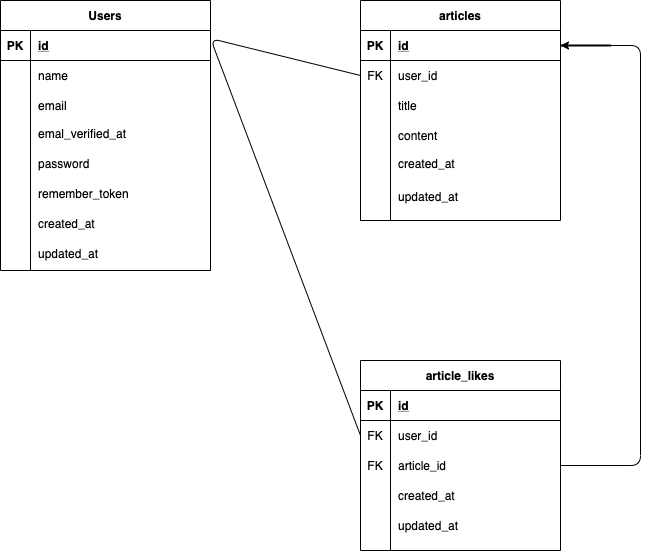

The diagram above was exported from draw.io. Its source (the exported page's mxGraphModel, read from the mxfile embedded in the PNG):
<mxGraphModel dx="866" dy="711" grid="1" gridSize="10" guides="1" tooltips="1" connect="1" arrows="1" fold="1" page="1" pageScale="1" pageWidth="827" pageHeight="1169" math="0" shadow="0">
  <root>
    <mxCell id="0" />
    <mxCell id="1" parent="0" />
    <mxCell id="2" value="Users" style="shape=table;startSize=30;container=1;collapsible=1;childLayout=tableLayout;fixedRows=1;rowLines=0;fontStyle=1;align=center;resizeLast=1;" vertex="1" parent="1">
      <mxGeometry x="40" y="100" width="210" height="270" as="geometry" />
    </mxCell>
    <mxCell id="3" value="" style="shape=partialRectangle;collapsible=0;dropTarget=0;pointerEvents=0;fillColor=none;top=0;left=0;bottom=1;right=0;points=[[0,0.5],[1,0.5]];portConstraint=eastwest;" vertex="1" parent="2">
      <mxGeometry y="30" width="210" height="30" as="geometry" />
    </mxCell>
    <mxCell id="4" value="PK" style="shape=partialRectangle;connectable=0;fillColor=none;top=0;left=0;bottom=0;right=0;fontStyle=1;overflow=hidden;" vertex="1" parent="3">
      <mxGeometry width="30" height="30" as="geometry" />
    </mxCell>
    <mxCell id="5" value="id" style="shape=partialRectangle;connectable=0;fillColor=none;top=0;left=0;bottom=0;right=0;align=left;spacingLeft=6;fontStyle=5;overflow=hidden;" vertex="1" parent="3">
      <mxGeometry x="30" width="180" height="30" as="geometry" />
    </mxCell>
    <mxCell id="6" value="" style="shape=partialRectangle;collapsible=0;dropTarget=0;pointerEvents=0;fillColor=none;top=0;left=0;bottom=0;right=0;points=[[0,0.5],[1,0.5]];portConstraint=eastwest;" vertex="1" parent="2">
      <mxGeometry y="60" width="210" height="30" as="geometry" />
    </mxCell>
    <mxCell id="7" value="" style="shape=partialRectangle;connectable=0;fillColor=none;top=0;left=0;bottom=0;right=0;editable=1;overflow=hidden;" vertex="1" parent="6">
      <mxGeometry width="30" height="30" as="geometry" />
    </mxCell>
    <mxCell id="8" value="name" style="shape=partialRectangle;connectable=0;fillColor=none;top=0;left=0;bottom=0;right=0;align=left;spacingLeft=6;overflow=hidden;" vertex="1" parent="6">
      <mxGeometry x="30" width="180" height="30" as="geometry" />
    </mxCell>
    <mxCell id="9" value="" style="shape=partialRectangle;collapsible=0;dropTarget=0;pointerEvents=0;fillColor=none;top=0;left=0;bottom=0;right=0;points=[[0,0.5],[1,0.5]];portConstraint=eastwest;" vertex="1" parent="2">
      <mxGeometry y="90" width="210" height="30" as="geometry" />
    </mxCell>
    <mxCell id="10" value="" style="shape=partialRectangle;connectable=0;fillColor=none;top=0;left=0;bottom=0;right=0;editable=1;overflow=hidden;" vertex="1" parent="9">
      <mxGeometry width="30" height="30" as="geometry" />
    </mxCell>
    <mxCell id="11" value="email" style="shape=partialRectangle;connectable=0;fillColor=none;top=0;left=0;bottom=0;right=0;align=left;spacingLeft=6;overflow=hidden;" vertex="1" parent="9">
      <mxGeometry x="30" width="180" height="30" as="geometry" />
    </mxCell>
    <mxCell id="12" value="" style="shape=partialRectangle;collapsible=0;dropTarget=0;pointerEvents=0;fillColor=none;top=0;left=0;bottom=0;right=0;points=[[0,0.5],[1,0.5]];portConstraint=eastwest;" vertex="1" parent="2">
      <mxGeometry y="120" width="210" height="30" as="geometry" />
    </mxCell>
    <mxCell id="13" value="" style="shape=partialRectangle;connectable=0;fillColor=none;top=0;left=0;bottom=0;right=0;editable=1;overflow=hidden;" vertex="1" parent="12">
      <mxGeometry width="30" height="30" as="geometry" />
    </mxCell>
    <mxCell id="14" value="" style="shape=partialRectangle;connectable=0;fillColor=none;top=0;left=0;bottom=0;right=0;align=left;spacingLeft=6;overflow=hidden;" vertex="1" parent="12">
      <mxGeometry x="30" width="180" height="30" as="geometry" />
    </mxCell>
    <mxCell id="15" value="" style="shape=partialRectangle;collapsible=0;dropTarget=0;pointerEvents=0;fillColor=none;top=0;left=0;bottom=0;right=0;points=[[0,0.5],[1,0.5]];portConstraint=eastwest;" vertex="1" parent="1">
      <mxGeometry x="40" y="221" width="180" height="30" as="geometry" />
    </mxCell>
    <mxCell id="16" value="" style="shape=partialRectangle;connectable=0;fillColor=none;top=0;left=0;bottom=0;right=0;editable=1;overflow=hidden;" vertex="1" parent="15">
      <mxGeometry width="30" height="30" as="geometry" />
    </mxCell>
    <mxCell id="27" value="articles" style="shape=table;startSize=30;container=1;collapsible=1;childLayout=tableLayout;fixedRows=1;rowLines=0;fontStyle=1;align=center;resizeLast=1;" vertex="1" parent="1">
      <mxGeometry x="400" y="100" width="200" height="220" as="geometry" />
    </mxCell>
    <mxCell id="28" value="" style="shape=partialRectangle;collapsible=0;dropTarget=0;pointerEvents=0;fillColor=none;top=0;left=0;bottom=1;right=0;points=[[0,0.5],[1,0.5]];portConstraint=eastwest;" vertex="1" parent="27">
      <mxGeometry y="30" width="200" height="30" as="geometry" />
    </mxCell>
    <mxCell id="29" value="PK" style="shape=partialRectangle;connectable=0;fillColor=none;top=0;left=0;bottom=0;right=0;fontStyle=1;overflow=hidden;" vertex="1" parent="28">
      <mxGeometry width="30" height="30" as="geometry" />
    </mxCell>
    <mxCell id="30" value="id" style="shape=partialRectangle;connectable=0;fillColor=none;top=0;left=0;bottom=0;right=0;align=left;spacingLeft=6;fontStyle=5;overflow=hidden;" vertex="1" parent="28">
      <mxGeometry x="30" width="170" height="30" as="geometry" />
    </mxCell>
    <mxCell id="31" value="" style="shape=partialRectangle;collapsible=0;dropTarget=0;pointerEvents=0;fillColor=none;top=0;left=0;bottom=0;right=0;points=[[0,0.5],[1,0.5]];portConstraint=eastwest;" vertex="1" parent="27">
      <mxGeometry y="60" width="200" height="30" as="geometry" />
    </mxCell>
    <mxCell id="32" value="FK" style="shape=partialRectangle;connectable=0;fillColor=none;top=0;left=0;bottom=0;right=0;editable=1;overflow=hidden;" vertex="1" parent="31">
      <mxGeometry width="30" height="30" as="geometry" />
    </mxCell>
    <mxCell id="33" value="user_id" style="shape=partialRectangle;connectable=0;fillColor=none;top=0;left=0;bottom=0;right=0;align=left;spacingLeft=6;overflow=hidden;" vertex="1" parent="31">
      <mxGeometry x="30" width="170" height="30" as="geometry" />
    </mxCell>
    <mxCell id="34" value="" style="shape=partialRectangle;collapsible=0;dropTarget=0;pointerEvents=0;fillColor=none;top=0;left=0;bottom=0;right=0;points=[[0,0.5],[1,0.5]];portConstraint=eastwest;" vertex="1" parent="27">
      <mxGeometry y="90" width="200" height="30" as="geometry" />
    </mxCell>
    <mxCell id="35" value="" style="shape=partialRectangle;connectable=0;fillColor=none;top=0;left=0;bottom=0;right=0;editable=1;overflow=hidden;" vertex="1" parent="34">
      <mxGeometry width="30" height="30" as="geometry" />
    </mxCell>
    <mxCell id="36" value="title" style="shape=partialRectangle;connectable=0;fillColor=none;top=0;left=0;bottom=0;right=0;align=left;spacingLeft=6;overflow=hidden;" vertex="1" parent="34">
      <mxGeometry x="30" width="170" height="30" as="geometry" />
    </mxCell>
    <mxCell id="37" value="" style="shape=partialRectangle;collapsible=0;dropTarget=0;pointerEvents=0;fillColor=none;top=0;left=0;bottom=0;right=0;points=[[0,0.5],[1,0.5]];portConstraint=eastwest;" vertex="1" parent="27">
      <mxGeometry y="120" width="200" height="30" as="geometry" />
    </mxCell>
    <mxCell id="38" value="" style="shape=partialRectangle;connectable=0;fillColor=none;top=0;left=0;bottom=0;right=0;editable=1;overflow=hidden;" vertex="1" parent="37">
      <mxGeometry width="30" height="30" as="geometry" />
    </mxCell>
    <mxCell id="39" value="content" style="shape=partialRectangle;connectable=0;fillColor=none;top=0;left=0;bottom=0;right=0;align=left;spacingLeft=6;overflow=hidden;" vertex="1" parent="37">
      <mxGeometry x="30" width="170" height="30" as="geometry" />
    </mxCell>
    <mxCell id="44" value="" style="shape=partialRectangle;connectable=0;fillColor=none;top=0;left=0;bottom=0;right=0;align=left;spacingLeft=6;overflow=hidden;" vertex="1" parent="1">
      <mxGeometry x="70" y="251" width="150" height="30" as="geometry" />
    </mxCell>
    <mxCell id="45" value="emal_verified_at" style="shape=partialRectangle;connectable=0;fillColor=none;top=0;left=0;bottom=0;right=0;align=left;spacingLeft=6;overflow=hidden;" vertex="1" parent="1">
      <mxGeometry x="70" y="218" width="150" height="30" as="geometry" />
    </mxCell>
    <mxCell id="46" value="password" style="shape=partialRectangle;connectable=0;fillColor=none;top=0;left=0;bottom=0;right=0;align=left;spacingLeft=6;overflow=hidden;" vertex="1" parent="1">
      <mxGeometry x="70" y="248" width="150" height="30" as="geometry" />
    </mxCell>
    <mxCell id="47" value="remember_token" style="shape=partialRectangle;connectable=0;fillColor=none;top=0;left=0;bottom=0;right=0;align=left;spacingLeft=6;overflow=hidden;" vertex="1" parent="1">
      <mxGeometry x="70" y="278" width="150" height="30" as="geometry" />
    </mxCell>
    <mxCell id="48" value="created_at" style="shape=partialRectangle;connectable=0;fillColor=none;top=0;left=0;bottom=0;right=0;align=left;spacingLeft=6;overflow=hidden;" vertex="1" parent="1">
      <mxGeometry x="70" y="308" width="150" height="30" as="geometry" />
    </mxCell>
    <mxCell id="49" value="updated_at" style="shape=partialRectangle;connectable=0;fillColor=none;top=0;left=0;bottom=0;right=0;align=left;spacingLeft=6;overflow=hidden;" vertex="1" parent="1">
      <mxGeometry x="70" y="338" width="150" height="30" as="geometry" />
    </mxCell>
    <mxCell id="51" value="created_at" style="shape=partialRectangle;connectable=0;fillColor=none;top=0;left=0;bottom=0;right=0;align=left;spacingLeft=6;overflow=hidden;" vertex="1" parent="1">
      <mxGeometry x="430" y="248" width="170" height="30" as="geometry" />
    </mxCell>
    <mxCell id="52" value="updated_at" style="shape=partialRectangle;connectable=0;fillColor=none;top=0;left=0;bottom=0;right=0;align=left;spacingLeft=6;overflow=hidden;" vertex="1" parent="1">
      <mxGeometry x="430" y="281" width="170" height="30" as="geometry" />
    </mxCell>
    <mxCell id="53" value="article_likes" style="shape=table;startSize=30;container=1;collapsible=1;childLayout=tableLayout;fixedRows=1;rowLines=0;fontStyle=1;align=center;resizeLast=1;" vertex="1" parent="1">
      <mxGeometry x="400" y="460" width="200" height="190" as="geometry" />
    </mxCell>
    <mxCell id="54" value="" style="shape=partialRectangle;collapsible=0;dropTarget=0;pointerEvents=0;fillColor=none;top=0;left=0;bottom=1;right=0;points=[[0,0.5],[1,0.5]];portConstraint=eastwest;" vertex="1" parent="53">
      <mxGeometry y="30" width="200" height="30" as="geometry" />
    </mxCell>
    <mxCell id="55" value="PK" style="shape=partialRectangle;connectable=0;fillColor=none;top=0;left=0;bottom=0;right=0;fontStyle=1;overflow=hidden;" vertex="1" parent="54">
      <mxGeometry width="30" height="30" as="geometry" />
    </mxCell>
    <mxCell id="56" value="id" style="shape=partialRectangle;connectable=0;fillColor=none;top=0;left=0;bottom=0;right=0;align=left;spacingLeft=6;fontStyle=5;overflow=hidden;" vertex="1" parent="54">
      <mxGeometry x="30" width="170" height="30" as="geometry" />
    </mxCell>
    <mxCell id="57" value="" style="shape=partialRectangle;collapsible=0;dropTarget=0;pointerEvents=0;fillColor=none;top=0;left=0;bottom=0;right=0;points=[[0,0.5],[1,0.5]];portConstraint=eastwest;" vertex="1" parent="53">
      <mxGeometry y="60" width="200" height="30" as="geometry" />
    </mxCell>
    <mxCell id="58" value="FK" style="shape=partialRectangle;connectable=0;fillColor=none;top=0;left=0;bottom=0;right=0;editable=1;overflow=hidden;" vertex="1" parent="57">
      <mxGeometry width="30" height="30" as="geometry" />
    </mxCell>
    <mxCell id="59" value="user_id" style="shape=partialRectangle;connectable=0;fillColor=none;top=0;left=0;bottom=0;right=0;align=left;spacingLeft=6;overflow=hidden;" vertex="1" parent="57">
      <mxGeometry x="30" width="170" height="30" as="geometry" />
    </mxCell>
    <mxCell id="60" value="" style="shape=partialRectangle;collapsible=0;dropTarget=0;pointerEvents=0;fillColor=none;top=0;left=0;bottom=0;right=0;points=[[0,0.5],[1,0.5]];portConstraint=eastwest;" vertex="1" parent="53">
      <mxGeometry y="90" width="200" height="30" as="geometry" />
    </mxCell>
    <mxCell id="61" value="FK" style="shape=partialRectangle;connectable=0;fillColor=none;top=0;left=0;bottom=0;right=0;editable=1;overflow=hidden;" vertex="1" parent="60">
      <mxGeometry width="30" height="30" as="geometry" />
    </mxCell>
    <mxCell id="62" value="article_id" style="shape=partialRectangle;connectable=0;fillColor=none;top=0;left=0;bottom=0;right=0;align=left;spacingLeft=6;overflow=hidden;" vertex="1" parent="60">
      <mxGeometry x="30" width="170" height="30" as="geometry" />
    </mxCell>
    <mxCell id="63" value="" style="shape=partialRectangle;collapsible=0;dropTarget=0;pointerEvents=0;fillColor=none;top=0;left=0;bottom=0;right=0;points=[[0,0.5],[1,0.5]];portConstraint=eastwest;" vertex="1" parent="53">
      <mxGeometry y="120" width="200" height="30" as="geometry" />
    </mxCell>
    <mxCell id="64" value="" style="shape=partialRectangle;connectable=0;fillColor=none;top=0;left=0;bottom=0;right=0;editable=1;overflow=hidden;" vertex="1" parent="63">
      <mxGeometry width="30" height="30" as="geometry" />
    </mxCell>
    <mxCell id="65" value="created_at" style="shape=partialRectangle;connectable=0;fillColor=none;top=0;left=0;bottom=0;right=0;align=left;spacingLeft=6;overflow=hidden;" vertex="1" parent="63">
      <mxGeometry x="30" width="170" height="30" as="geometry" />
    </mxCell>
    <mxCell id="66" value="updated_at" style="shape=partialRectangle;connectable=0;fillColor=none;top=0;left=0;bottom=0;right=0;align=left;spacingLeft=6;overflow=hidden;" vertex="1" parent="1">
      <mxGeometry x="430" y="610" width="170" height="30" as="geometry" />
    </mxCell>
    <mxCell id="70" value="" style="endArrow=none;html=1;entryX=0;entryY=0.5;entryDx=0;entryDy=0;exitX=0;exitY=0.5;exitDx=0;exitDy=0;" edge="1" parent="1" source="57" target="31">
      <mxGeometry width="50" height="50" relative="1" as="geometry">
        <mxPoint x="370" y="248" as="sourcePoint" />
        <mxPoint x="370" y="248" as="targetPoint" />
        <Array as="points">
          <mxPoint x="250" y="138" />
        </Array>
      </mxGeometry>
    </mxCell>
    <mxCell id="73" value="" style="line;strokeWidth=2;html=1;" vertex="1" parent="1">
      <mxGeometry x="600" y="140" width="50" height="10" as="geometry" />
    </mxCell>
    <mxCell id="75" value="" style="edgeStyle=elbowEdgeStyle;elbow=vertical;endArrow=classic;html=1;exitX=1;exitY=0.5;exitDx=0;exitDy=0;entryX=0;entryY=0.5;entryDx=0;entryDy=0;entryPerimeter=0;" edge="1" parent="1" source="60" target="73">
      <mxGeometry width="50" height="50" relative="1" as="geometry">
        <mxPoint x="660" y="500" as="sourcePoint" />
        <mxPoint x="710" y="450" as="targetPoint" />
        <Array as="points">
          <mxPoint x="680" y="490" />
        </Array>
      </mxGeometry>
    </mxCell>
  </root>
</mxGraphModel>